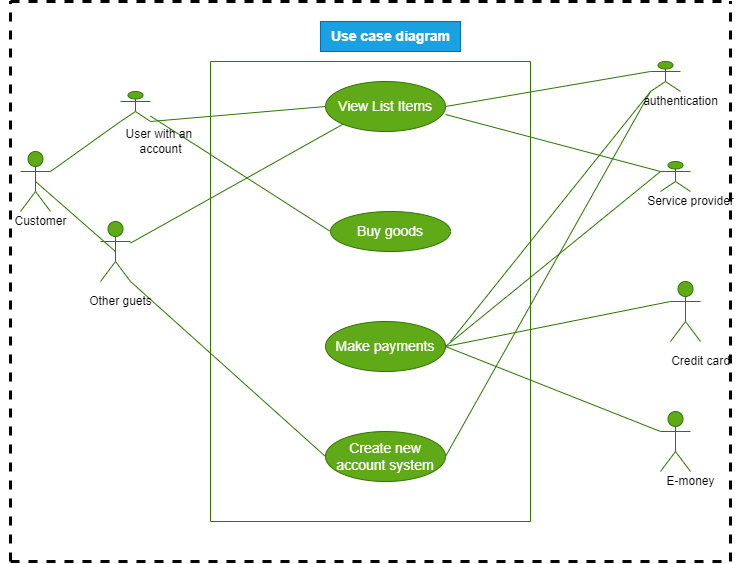

The diagram above was exported from draw.io. Its source (the exported page's mxGraphModel, read from the mxfile embedded in the PNG):
<mxGraphModel dx="1718" dy="1550" grid="1" gridSize="10" guides="1" tooltips="1" connect="1" arrows="1" fold="1" page="1" pageScale="1" pageWidth="850" pageHeight="1100" math="0" shadow="0">
  <root>
    <mxCell id="0" />
    <mxCell id="1" parent="0" />
    <mxCell id="wFrRd7Ay3_wPQPWujCK9-1" value="" style="swimlane;startSize=0;fillColor=#60a917;strokeColor=#2D7600;fontColor=#ffffff;" parent="1" vertex="1">
      <mxGeometry x="200" y="60" width="320" height="460" as="geometry" />
    </mxCell>
    <mxCell id="wFrRd7Ay3_wPQPWujCK9-7" value="View List Items" style="ellipse;whiteSpace=wrap;html=1;fontSize=14;fillColor=#60a917;strokeColor=#2D7600;fontColor=#ffffff;" parent="wFrRd7Ay3_wPQPWujCK9-1" vertex="1">
      <mxGeometry x="115" y="20" width="120" height="50" as="geometry" />
    </mxCell>
    <mxCell id="wFrRd7Ay3_wPQPWujCK9-8" value="Buy goods" style="ellipse;whiteSpace=wrap;html=1;fontSize=14;fillColor=#60a917;strokeColor=#2D7600;fontColor=#ffffff;" parent="wFrRd7Ay3_wPQPWujCK9-1" vertex="1">
      <mxGeometry x="120" y="150" width="120" height="40" as="geometry" />
    </mxCell>
    <mxCell id="wFrRd7Ay3_wPQPWujCK9-17" value="Make payments" style="ellipse;whiteSpace=wrap;html=1;fontSize=14;fillColor=#60a917;strokeColor=#2D7600;fontColor=#ffffff;" parent="wFrRd7Ay3_wPQPWujCK9-1" vertex="1">
      <mxGeometry x="115" y="260" width="120" height="50" as="geometry" />
    </mxCell>
    <mxCell id="wFrRd7Ay3_wPQPWujCK9-18" value="Create new account system" style="ellipse;whiteSpace=wrap;html=1;fontSize=14;fillColor=#60a917;strokeColor=#2D7600;fontColor=#ffffff;" parent="wFrRd7Ay3_wPQPWujCK9-1" vertex="1">
      <mxGeometry x="115" y="370" width="120" height="50" as="geometry" />
    </mxCell>
    <mxCell id="wFrRd7Ay3_wPQPWujCK9-27" value="" style="endArrow=none;html=1;rounded=0;fontSize=14;entryX=0;entryY=1;entryDx=0;entryDy=0;entryPerimeter=0;fillColor=#60a917;strokeColor=#2D7600;" parent="wFrRd7Ay3_wPQPWujCK9-1" target="wFrRd7Ay3_wPQPWujCK9-20" edge="1">
      <mxGeometry width="50" height="50" relative="1" as="geometry">
        <mxPoint x="240" y="280" as="sourcePoint" />
        <mxPoint x="330" y="160" as="targetPoint" />
      </mxGeometry>
    </mxCell>
    <mxCell id="wFrRd7Ay3_wPQPWujCK9-2" value="&lt;span style=&quot;font-size: 14px;&quot;&gt;&lt;b&gt;Use case diagram&lt;/b&gt;&lt;/span&gt;" style="text;html=1;align=center;verticalAlign=middle;resizable=0;points=[];autosize=1;strokeColor=#006EAF;fillColor=#1ba1e2;fontColor=#ffffff;" parent="1" vertex="1">
      <mxGeometry x="310" y="20" width="140" height="30" as="geometry" />
    </mxCell>
    <mxCell id="wFrRd7Ay3_wPQPWujCK9-3" value="" style="shape=umlActor;verticalLabelPosition=bottom;verticalAlign=top;html=1;outlineConnect=0;fontSize=14;fillColor=#60a917;strokeColor=#2D7600;fontColor=#ffffff;" parent="1" vertex="1">
      <mxGeometry x="110" y="90" width="30" height="30" as="geometry" />
    </mxCell>
    <mxCell id="wFrRd7Ay3_wPQPWujCK9-4" value="" style="shape=umlActor;verticalLabelPosition=bottom;verticalAlign=top;html=1;outlineConnect=0;fontSize=14;fillColor=#60a917;strokeColor=#2D7600;fontColor=#ffffff;" parent="1" vertex="1">
      <mxGeometry x="10" y="150" width="30" height="60" as="geometry" />
    </mxCell>
    <mxCell id="wFrRd7Ay3_wPQPWujCK9-6" value="Guest user&lt;br&gt;" style="shape=umlActor;verticalLabelPosition=bottom;verticalAlign=top;html=1;outlineConnect=0;fontSize=14;fillColor=#60a917;strokeColor=#2D7600;fontColor=#ffffff;" parent="1" vertex="1">
      <mxGeometry x="90" y="220" width="30" height="60" as="geometry" />
    </mxCell>
    <mxCell id="wFrRd7Ay3_wPQPWujCK9-12" value="" style="endArrow=none;html=1;rounded=0;fontSize=14;exitX=1;exitY=1;exitDx=0;exitDy=0;exitPerimeter=0;entryX=0;entryY=0.5;entryDx=0;entryDy=0;fillColor=#60a917;strokeColor=#2D7600;" parent="1" source="wFrRd7Ay3_wPQPWujCK9-3" target="wFrRd7Ay3_wPQPWujCK9-7" edge="1">
      <mxGeometry width="50" height="50" relative="1" as="geometry">
        <mxPoint x="210" y="200" as="sourcePoint" />
        <mxPoint x="260" y="150" as="targetPoint" />
      </mxGeometry>
    </mxCell>
    <mxCell id="wFrRd7Ay3_wPQPWujCK9-13" value="" style="endArrow=none;html=1;rounded=0;fontSize=14;exitX=1;exitY=0.3333333333333333;exitDx=0;exitDy=0;exitPerimeter=0;entryX=0;entryY=1;entryDx=0;entryDy=0;entryPerimeter=0;fillColor=#60a917;strokeColor=#2D7600;" parent="1" source="wFrRd7Ay3_wPQPWujCK9-4" target="wFrRd7Ay3_wPQPWujCK9-3" edge="1">
      <mxGeometry width="50" height="50" relative="1" as="geometry">
        <mxPoint x="130" y="230" as="sourcePoint" />
        <mxPoint x="180" y="180" as="targetPoint" />
      </mxGeometry>
    </mxCell>
    <mxCell id="wFrRd7Ay3_wPQPWujCK9-14" value="" style="endArrow=none;html=1;rounded=0;fontSize=14;entryX=0.5;entryY=0.5;entryDx=0;entryDy=0;entryPerimeter=0;exitX=0.5;exitY=0.5;exitDx=0;exitDy=0;exitPerimeter=0;fillColor=#60a917;strokeColor=#2D7600;" parent="1" source="wFrRd7Ay3_wPQPWujCK9-4" target="wFrRd7Ay3_wPQPWujCK9-6" edge="1">
      <mxGeometry width="50" height="50" relative="1" as="geometry">
        <mxPoint x="130" y="250" as="sourcePoint" />
        <mxPoint x="180" y="200" as="targetPoint" />
      </mxGeometry>
    </mxCell>
    <mxCell id="wFrRd7Ay3_wPQPWujCK9-15" value="" style="endArrow=none;html=1;rounded=0;fontSize=14;entryX=0;entryY=1;entryDx=0;entryDy=0;fillColor=#60a917;strokeColor=#2D7600;" parent="1" source="wFrRd7Ay3_wPQPWujCK9-6" target="wFrRd7Ay3_wPQPWujCK9-7" edge="1">
      <mxGeometry width="50" height="50" relative="1" as="geometry">
        <mxPoint x="190" y="260" as="sourcePoint" />
        <mxPoint x="240" y="210" as="targetPoint" />
      </mxGeometry>
    </mxCell>
    <mxCell id="wFrRd7Ay3_wPQPWujCK9-16" value="" style="endArrow=none;html=1;rounded=0;fontSize=14;entryX=0;entryY=0.5;entryDx=0;entryDy=0;fillColor=#60a917;strokeColor=#2D7600;" parent="1" source="wFrRd7Ay3_wPQPWujCK9-3" target="wFrRd7Ay3_wPQPWujCK9-8" edge="1">
      <mxGeometry width="50" height="50" relative="1" as="geometry">
        <mxPoint x="250" y="310" as="sourcePoint" />
        <mxPoint x="300" y="260" as="targetPoint" />
      </mxGeometry>
    </mxCell>
    <mxCell id="wFrRd7Ay3_wPQPWujCK9-19" value="" style="endArrow=none;html=1;rounded=0;fontSize=14;entryX=1;entryY=1;entryDx=0;entryDy=0;entryPerimeter=0;exitX=0;exitY=0.5;exitDx=0;exitDy=0;fillColor=#60a917;strokeColor=#2D7600;" parent="1" source="wFrRd7Ay3_wPQPWujCK9-18" target="wFrRd7Ay3_wPQPWujCK9-6" edge="1">
      <mxGeometry width="50" height="50" relative="1" as="geometry">
        <mxPoint x="120" y="420" as="sourcePoint" />
        <mxPoint x="170" y="370" as="targetPoint" />
      </mxGeometry>
    </mxCell>
    <mxCell id="wFrRd7Ay3_wPQPWujCK9-20" value="" style="shape=umlActor;verticalLabelPosition=bottom;verticalAlign=top;html=1;outlineConnect=0;fontSize=14;fillColor=#60a917;strokeColor=#2D7600;fontColor=#ffffff;" parent="1" vertex="1">
      <mxGeometry x="640" y="60" width="30" height="30" as="geometry" />
    </mxCell>
    <mxCell id="wFrRd7Ay3_wPQPWujCK9-21" value="" style="shape=umlActor;verticalLabelPosition=bottom;verticalAlign=top;html=1;outlineConnect=0;fontSize=14;fillColor=#60a917;strokeColor=#2D7600;fontColor=#ffffff;" parent="1" vertex="1">
      <mxGeometry x="650" y="160" width="30" height="30" as="geometry" />
    </mxCell>
    <mxCell id="wFrRd7Ay3_wPQPWujCK9-22" value="E" style="shape=umlActor;verticalLabelPosition=bottom;verticalAlign=top;html=1;outlineConnect=0;fontSize=14;fillColor=#60a917;strokeColor=#2D7600;fontColor=#ffffff;" parent="1" vertex="1">
      <mxGeometry x="650" y="410" width="30" height="60" as="geometry" />
    </mxCell>
    <mxCell id="wFrRd7Ay3_wPQPWujCK9-23" value="Cred" style="shape=umlActor;verticalLabelPosition=bottom;verticalAlign=top;html=1;outlineConnect=0;fontSize=14;fillColor=#60a917;strokeColor=#2D7600;fontColor=#ffffff;" parent="1" vertex="1">
      <mxGeometry x="660" y="280" width="30" height="60" as="geometry" />
    </mxCell>
    <mxCell id="wFrRd7Ay3_wPQPWujCK9-24" value="" style="endArrow=none;html=1;rounded=0;fontSize=14;entryX=0;entryY=0.3333333333333333;entryDx=0;entryDy=0;entryPerimeter=0;exitX=1;exitY=0.5;exitDx=0;exitDy=0;fillColor=#60a917;strokeColor=#2D7600;" parent="1" source="wFrRd7Ay3_wPQPWujCK9-17" target="wFrRd7Ay3_wPQPWujCK9-21" edge="1">
      <mxGeometry width="50" height="50" relative="1" as="geometry">
        <mxPoint x="560" y="200" as="sourcePoint" />
        <mxPoint x="610" y="150" as="targetPoint" />
      </mxGeometry>
    </mxCell>
    <mxCell id="wFrRd7Ay3_wPQPWujCK9-25" value="" style="endArrow=none;html=1;rounded=0;fontSize=14;entryX=0;entryY=0.3333333333333333;entryDx=0;entryDy=0;entryPerimeter=0;exitX=1;exitY=0.5;exitDx=0;exitDy=0;fillColor=#60a917;strokeColor=#2D7600;" parent="1" source="wFrRd7Ay3_wPQPWujCK9-17" target="wFrRd7Ay3_wPQPWujCK9-23" edge="1">
      <mxGeometry width="50" height="50" relative="1" as="geometry">
        <mxPoint x="510" y="420" as="sourcePoint" />
        <mxPoint x="560" y="370" as="targetPoint" />
      </mxGeometry>
    </mxCell>
    <mxCell id="wFrRd7Ay3_wPQPWujCK9-26" value="" style="endArrow=none;html=1;rounded=0;fontSize=14;entryX=0;entryY=0.3333333333333333;entryDx=0;entryDy=0;entryPerimeter=0;exitX=1;exitY=0.5;exitDx=0;exitDy=0;fillColor=#60a917;strokeColor=#2D7600;" parent="1" source="wFrRd7Ay3_wPQPWujCK9-17" target="wFrRd7Ay3_wPQPWujCK9-22" edge="1">
      <mxGeometry width="50" height="50" relative="1" as="geometry">
        <mxPoint x="580" y="450" as="sourcePoint" />
        <mxPoint x="630" y="400" as="targetPoint" />
      </mxGeometry>
    </mxCell>
    <mxCell id="wFrRd7Ay3_wPQPWujCK9-29" value="" style="endArrow=none;html=1;rounded=0;fontSize=14;exitX=1;exitY=0.5;exitDx=0;exitDy=0;entryX=0;entryY=0.3333333333333333;entryDx=0;entryDy=0;entryPerimeter=0;fillColor=#60a917;strokeColor=#2D7600;" parent="1" source="wFrRd7Ay3_wPQPWujCK9-7" target="wFrRd7Ay3_wPQPWujCK9-20" edge="1">
      <mxGeometry width="50" height="50" relative="1" as="geometry">
        <mxPoint x="530" y="140" as="sourcePoint" />
        <mxPoint x="580" y="90" as="targetPoint" />
      </mxGeometry>
    </mxCell>
    <mxCell id="wFrRd7Ay3_wPQPWujCK9-30" value="" style="endArrow=none;html=1;rounded=0;fontSize=14;exitX=1;exitY=0.66;exitDx=0;exitDy=0;exitPerimeter=0;entryX=0;entryY=0.3333333333333333;entryDx=0;entryDy=0;entryPerimeter=0;fillColor=#60a917;strokeColor=#2D7600;" parent="1" source="wFrRd7Ay3_wPQPWujCK9-7" target="wFrRd7Ay3_wPQPWujCK9-21" edge="1">
      <mxGeometry width="50" height="50" relative="1" as="geometry">
        <mxPoint x="470" y="210" as="sourcePoint" />
        <mxPoint x="520" y="160" as="targetPoint" />
      </mxGeometry>
    </mxCell>
    <mxCell id="wFrRd7Ay3_wPQPWujCK9-31" value="" style="endArrow=none;html=1;rounded=0;fontSize=14;entryX=0;entryY=1;entryDx=0;entryDy=0;entryPerimeter=0;exitX=1;exitY=0.5;exitDx=0;exitDy=0;fillColor=#60a917;strokeColor=#2D7600;" parent="1" source="wFrRd7Ay3_wPQPWujCK9-18" target="wFrRd7Ay3_wPQPWujCK9-20" edge="1">
      <mxGeometry width="50" height="50" relative="1" as="geometry">
        <mxPoint x="550" y="170" as="sourcePoint" />
        <mxPoint x="600" y="120" as="targetPoint" />
      </mxGeometry>
    </mxCell>
    <mxCell id="HZRQUpQQI3vKBzok9ZEs-2" value="User with an&amp;nbsp;&lt;br&gt;account" style="text;html=1;align=center;verticalAlign=middle;resizable=0;points=[];autosize=1;strokeColor=none;fillColor=none;" vertex="1" parent="1">
      <mxGeometry x="105" y="120" width="90" height="40" as="geometry" />
    </mxCell>
    <mxCell id="HZRQUpQQI3vKBzok9ZEs-3" value="Customer" style="text;html=1;align=center;verticalAlign=middle;resizable=0;points=[];autosize=1;strokeColor=none;fillColor=none;" vertex="1" parent="1">
      <mxGeometry x="-10" y="205" width="80" height="30" as="geometry" />
    </mxCell>
    <mxCell id="HZRQUpQQI3vKBzok9ZEs-4" value="Other guets" style="text;html=1;align=center;verticalAlign=middle;resizable=0;points=[];autosize=1;strokeColor=none;fillColor=none;" vertex="1" parent="1">
      <mxGeometry x="65" y="285" width="90" height="30" as="geometry" />
    </mxCell>
    <mxCell id="HZRQUpQQI3vKBzok9ZEs-9" value="E-money" style="text;html=1;align=center;verticalAlign=middle;resizable=0;points=[];autosize=1;strokeColor=none;fillColor=none;" vertex="1" parent="1">
      <mxGeometry x="645" y="465" width="70" height="30" as="geometry" />
    </mxCell>
    <mxCell id="HZRQUpQQI3vKBzok9ZEs-10" value="Credit card" style="text;html=1;align=center;verticalAlign=middle;resizable=0;points=[];autosize=1;strokeColor=none;fillColor=none;" vertex="1" parent="1">
      <mxGeometry x="650" y="345" width="80" height="30" as="geometry" />
    </mxCell>
    <mxCell id="HZRQUpQQI3vKBzok9ZEs-11" value="Service provider" style="text;html=1;align=center;verticalAlign=middle;resizable=0;points=[];autosize=1;strokeColor=none;fillColor=none;" vertex="1" parent="1">
      <mxGeometry x="625" y="185" width="110" height="30" as="geometry" />
    </mxCell>
    <mxCell id="HZRQUpQQI3vKBzok9ZEs-12" value="authentication" style="text;html=1;align=center;verticalAlign=middle;resizable=0;points=[];autosize=1;strokeColor=none;fillColor=none;" vertex="1" parent="1">
      <mxGeometry x="620" y="85" width="100" height="30" as="geometry" />
    </mxCell>
    <mxCell id="HZRQUpQQI3vKBzok9ZEs-14" value="" style="endArrow=none;dashed=1;html=1;rounded=0;strokeWidth=3;" edge="1" parent="1">
      <mxGeometry width="50" height="50" relative="1" as="geometry">
        <mxPoint y="560" as="sourcePoint" />
        <mxPoint as="targetPoint" />
      </mxGeometry>
    </mxCell>
    <mxCell id="HZRQUpQQI3vKBzok9ZEs-15" value="" style="endArrow=none;dashed=1;html=1;rounded=0;strokeWidth=3;" edge="1" parent="1">
      <mxGeometry width="50" height="50" relative="1" as="geometry">
        <mxPoint as="sourcePoint" />
        <mxPoint x="720" as="targetPoint" />
      </mxGeometry>
    </mxCell>
    <mxCell id="HZRQUpQQI3vKBzok9ZEs-16" value="" style="endArrow=none;dashed=1;html=1;rounded=0;strokeWidth=3;" edge="1" parent="1">
      <mxGeometry width="50" height="50" relative="1" as="geometry">
        <mxPoint x="720" y="560" as="sourcePoint" />
        <mxPoint x="720" as="targetPoint" />
      </mxGeometry>
    </mxCell>
    <mxCell id="HZRQUpQQI3vKBzok9ZEs-17" value="" style="endArrow=none;dashed=1;html=1;rounded=0;strokeWidth=3;" edge="1" parent="1">
      <mxGeometry width="50" height="50" relative="1" as="geometry">
        <mxPoint y="560" as="sourcePoint" />
        <mxPoint x="720" y="560" as="targetPoint" />
      </mxGeometry>
    </mxCell>
  </root>
</mxGraphModel>